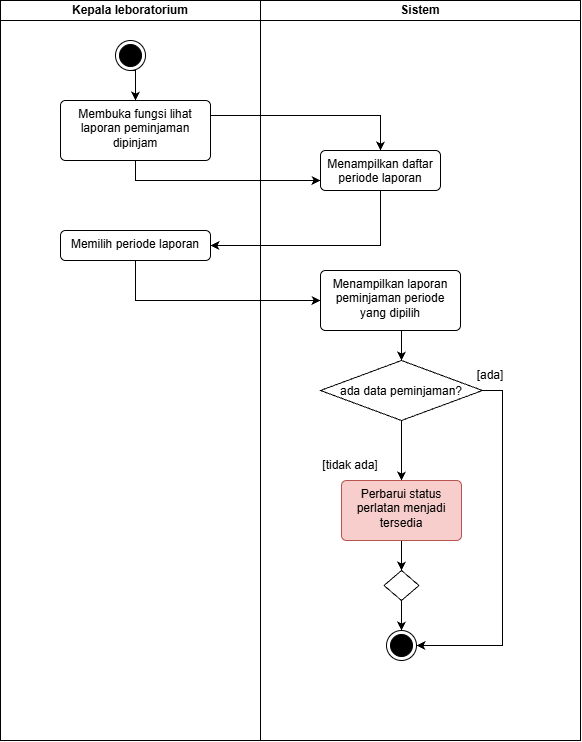

The diagram above was exported from draw.io. Its source (the exported page's mxGraphModel, read from the mxfile embedded in the PNG):
<mxGraphModel dx="180" dy="562" grid="1" gridSize="10" guides="1" tooltips="1" connect="1" arrows="1" fold="1" page="1" pageScale="1" pageWidth="850" pageHeight="1100" math="0" shadow="0">
  <root>
    <mxCell id="0" />
    <mxCell id="1" parent="0" />
    <mxCell id="lOhazl1rnzwtO7CbLHyD-186" parent="1" style="swimlane;startSize=20;whiteSpace=wrap;html=1;" value="Kepala leboratorium" vertex="1">
      <mxGeometry height="740" width="260" x="990" y="790" as="geometry" />
    </mxCell>
    <mxCell id="lOhazl1rnzwtO7CbLHyD-284" edge="1" parent="lOhazl1rnzwtO7CbLHyD-186" style="edgeStyle=orthogonalEdgeStyle;rounded=0;orthogonalLoop=1;jettySize=auto;html=1;exitX=0.5;exitY=1;exitDx=0;exitDy=0;entryX=0.5;entryY=0;entryDx=0;entryDy=0;defaultLabelBackgroundColor=page;labelPadding=0 4;" target="lOhazl1rnzwtO7CbLHyD-282">
      <mxGeometry relative="1" as="geometry">
        <mxPoint x="130" y="70" as="sourcePoint" />
      </mxGeometry>
    </mxCell>
    <mxCell id="lOhazl1rnzwtO7CbLHyD-281" parent="lOhazl1rnzwtO7CbLHyD-186" style="ellipse;html=1;shape=endState;fillColor=strokeColor;" value="" vertex="1">
      <mxGeometry height="30" width="30" x="115" y="40" as="geometry" />
    </mxCell>
    <mxCell id="lOhazl1rnzwtO7CbLHyD-282" parent="lOhazl1rnzwtO7CbLHyD-186" style="html=1;align=center;verticalAlign=top;rounded=1;absoluteArcSize=1;arcSize=10;dashed=0;whiteSpace=wrap;roundedPerimeter=1;" value="Membuka fungsi lihat laporan peminjaman dipinjam" vertex="1">
      <mxGeometry height="60" width="150" x="60" y="100" as="geometry" />
    </mxCell>
    <mxCell id="lOhazl1rnzwtO7CbLHyD-306" parent="lOhazl1rnzwtO7CbLHyD-186" style="html=1;align=center;verticalAlign=top;rounded=1;absoluteArcSize=1;arcSize=10;dashed=0;whiteSpace=wrap;roundedPerimeter=1;" value="Memilih periode laporan" vertex="1">
      <mxGeometry height="30" width="150" x="60" y="230" as="geometry" />
    </mxCell>
    <mxCell id="lOhazl1rnzwtO7CbLHyD-195" parent="1" style="swimlane;startSize=20;whiteSpace=wrap;html=1;" value="Sistem" vertex="1">
      <mxGeometry height="740" width="320" x="1250" y="790" as="geometry" />
    </mxCell>
    <mxCell id="lOhazl1rnzwtO7CbLHyD-287" parent="lOhazl1rnzwtO7CbLHyD-195" style="html=1;align=center;verticalAlign=top;rounded=1;absoluteArcSize=1;arcSize=10;dashed=0;whiteSpace=wrap;roundedPerimeter=1;" value="Menampilkan daftar periode laporan" vertex="1">
      <mxGeometry height="40" width="120" x="60" y="150" as="geometry" />
    </mxCell>
    <mxCell id="lOhazl1rnzwtO7CbLHyD-295" edge="1" parent="lOhazl1rnzwtO7CbLHyD-195" source="lOhazl1rnzwtO7CbLHyD-283" style="edgeStyle=orthogonalEdgeStyle;rounded=0;orthogonalLoop=1;jettySize=auto;html=1;exitX=0.5;exitY=1;exitDx=0;exitDy=0;entryX=0.5;entryY=0;entryDx=0;entryDy=0;defaultLabelBackgroundColor=page;labelPadding=0 4;" target="lOhazl1rnzwtO7CbLHyD-293">
      <mxGeometry relative="1" as="geometry" />
    </mxCell>
    <mxCell id="lOhazl1rnzwtO7CbLHyD-318" edge="1" parent="lOhazl1rnzwtO7CbLHyD-195" source="lOhazl1rnzwtO7CbLHyD-283" style="edgeStyle=orthogonalEdgeStyle;rounded=0;orthogonalLoop=1;jettySize=auto;html=1;exitX=1;exitY=0.5;exitDx=0;exitDy=0;entryX=1;entryY=0.5;entryDx=0;entryDy=0;defaultLabelBackgroundColor=page;labelPadding=0 4;" target="lOhazl1rnzwtO7CbLHyD-304">
      <mxGeometry relative="1" as="geometry" />
    </mxCell>
    <mxCell id="lOhazl1rnzwtO7CbLHyD-283" parent="lOhazl1rnzwtO7CbLHyD-195" style="rhombus;" value="ada data peminjaman?" vertex="1">
      <mxGeometry height="60" width="162" x="60" y="360" as="geometry" />
    </mxCell>
    <mxCell id="lOhazl1rnzwtO7CbLHyD-316" edge="1" parent="lOhazl1rnzwtO7CbLHyD-195" source="lOhazl1rnzwtO7CbLHyD-293" style="edgeStyle=orthogonalEdgeStyle;rounded=0;orthogonalLoop=1;jettySize=auto;html=1;exitX=0.5;exitY=1;exitDx=0;exitDy=0;entryX=0.5;entryY=0;entryDx=0;entryDy=0;defaultLabelBackgroundColor=page;labelPadding=0 4;" target="lOhazl1rnzwtO7CbLHyD-315">
      <mxGeometry relative="1" as="geometry" />
    </mxCell>
    <mxCell id="lOhazl1rnzwtO7CbLHyD-293" parent="lOhazl1rnzwtO7CbLHyD-195" style="html=1;align=center;verticalAlign=top;rounded=1;absoluteArcSize=1;arcSize=10;dashed=0;whiteSpace=wrap;roundedPerimeter=1;fillColor=#f8cecc;strokeColor=#b85450;" value="Perbarui status perlatan menjadi tersedia" vertex="1">
      <mxGeometry height="60" width="120" x="81" y="480" as="geometry" />
    </mxCell>
    <mxCell id="lOhazl1rnzwtO7CbLHyD-304" parent="lOhazl1rnzwtO7CbLHyD-195" style="ellipse;html=1;shape=endState;fillColor=strokeColor;" value="" vertex="1">
      <mxGeometry height="30" width="30" x="126" y="630" as="geometry" />
    </mxCell>
    <mxCell id="lOhazl1rnzwtO7CbLHyD-314" edge="1" parent="lOhazl1rnzwtO7CbLHyD-195" source="lOhazl1rnzwtO7CbLHyD-310" style="edgeStyle=orthogonalEdgeStyle;rounded=0;orthogonalLoop=1;jettySize=auto;html=1;exitX=0.5;exitY=1;exitDx=0;exitDy=0;entryX=0.5;entryY=0;entryDx=0;entryDy=0;defaultLabelBackgroundColor=page;labelPadding=0 4;" target="lOhazl1rnzwtO7CbLHyD-283">
      <mxGeometry relative="1" as="geometry" />
    </mxCell>
    <mxCell id="lOhazl1rnzwtO7CbLHyD-310" parent="lOhazl1rnzwtO7CbLHyD-195" style="html=1;align=center;verticalAlign=top;rounded=1;absoluteArcSize=1;arcSize=10;dashed=0;whiteSpace=wrap;roundedPerimeter=1;" value="Menampilkan laporan peminjaman periode yang dipilih" vertex="1">
      <mxGeometry height="60" width="140" x="60" y="270" as="geometry" />
    </mxCell>
    <mxCell id="lOhazl1rnzwtO7CbLHyD-317" edge="1" parent="lOhazl1rnzwtO7CbLHyD-195" source="lOhazl1rnzwtO7CbLHyD-315" style="edgeStyle=orthogonalEdgeStyle;rounded=0;orthogonalLoop=1;jettySize=auto;html=1;exitX=0.5;exitY=1;exitDx=0;exitDy=0;entryX=0.5;entryY=0;entryDx=0;entryDy=0;defaultLabelBackgroundColor=page;labelPadding=0 4;" target="lOhazl1rnzwtO7CbLHyD-304">
      <mxGeometry relative="1" as="geometry" />
    </mxCell>
    <mxCell id="lOhazl1rnzwtO7CbLHyD-315" parent="lOhazl1rnzwtO7CbLHyD-195" style="rhombus;" value="" vertex="1">
      <mxGeometry height="30" width="35" x="123.5" y="570" as="geometry" />
    </mxCell>
    <mxCell id="lOhazl1rnzwtO7CbLHyD-302" parent="lOhazl1rnzwtO7CbLHyD-195" style="text;html=1;whiteSpace=wrap;strokeColor=none;fillColor=none;align=center;verticalAlign=middle;rounded=0;" value="[ada]" vertex="1">
      <mxGeometry height="30" width="180" x="140" y="360" as="geometry" />
    </mxCell>
    <mxCell id="lOhazl1rnzwtO7CbLHyD-307" edge="1" parent="1" source="lOhazl1rnzwtO7CbLHyD-282" style="edgeStyle=orthogonalEdgeStyle;rounded=0;orthogonalLoop=1;jettySize=auto;html=1;exitX=1;exitY=0.25;exitDx=0;exitDy=0;entryX=0.5;entryY=0;entryDx=0;entryDy=0;defaultLabelBackgroundColor=page;labelPadding=0 4;" target="lOhazl1rnzwtO7CbLHyD-287">
      <mxGeometry relative="1" as="geometry" />
    </mxCell>
    <mxCell id="lOhazl1rnzwtO7CbLHyD-308" edge="1" parent="1" source="lOhazl1rnzwtO7CbLHyD-282" style="edgeStyle=orthogonalEdgeStyle;rounded=0;orthogonalLoop=1;jettySize=auto;html=1;exitX=0.5;exitY=1;exitDx=0;exitDy=0;entryX=0;entryY=0.75;entryDx=0;entryDy=0;defaultLabelBackgroundColor=page;labelPadding=0 4;" target="lOhazl1rnzwtO7CbLHyD-287">
      <mxGeometry relative="1" as="geometry" />
    </mxCell>
    <mxCell id="lOhazl1rnzwtO7CbLHyD-309" edge="1" parent="1" source="lOhazl1rnzwtO7CbLHyD-287" style="edgeStyle=orthogonalEdgeStyle;rounded=0;orthogonalLoop=1;jettySize=auto;html=1;exitX=0.5;exitY=1;exitDx=0;exitDy=0;entryX=1;entryY=0.5;entryDx=0;entryDy=0;defaultLabelBackgroundColor=page;labelPadding=0 4;" target="lOhazl1rnzwtO7CbLHyD-306">
      <mxGeometry relative="1" as="geometry" />
    </mxCell>
    <mxCell id="lOhazl1rnzwtO7CbLHyD-311" edge="1" parent="1" source="lOhazl1rnzwtO7CbLHyD-306" style="edgeStyle=orthogonalEdgeStyle;rounded=0;orthogonalLoop=1;jettySize=auto;html=1;exitX=0.5;exitY=1;exitDx=0;exitDy=0;entryX=0;entryY=0.5;entryDx=0;entryDy=0;defaultLabelBackgroundColor=page;labelPadding=0 4;" target="lOhazl1rnzwtO7CbLHyD-310">
      <mxGeometry relative="1" as="geometry" />
    </mxCell>
    <mxCell id="lOhazl1rnzwtO7CbLHyD-319" parent="1" style="text;html=1;whiteSpace=wrap;strokeColor=none;fillColor=none;align=center;verticalAlign=middle;rounded=0;" value="[tidak ada]" vertex="1">
      <mxGeometry height="30" width="60" x="1310" y="1240" as="geometry" />
    </mxCell>
  </root>
</mxGraphModel>